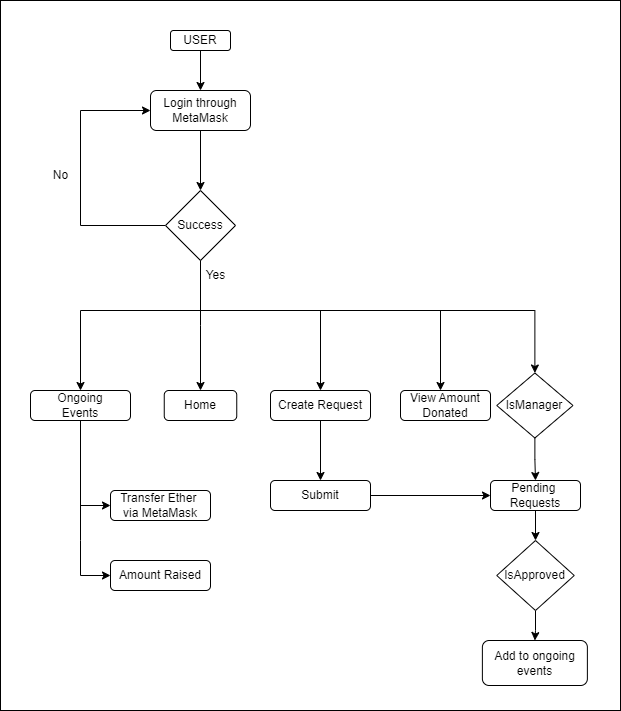

The diagram above was exported from draw.io. Its source (the exported page's mxGraphModel, read from the mxfile embedded in the PNG):
<mxGraphModel dx="1298" dy="1784" grid="1" gridSize="10" guides="1" tooltips="1" connect="1" arrows="1" fold="1" page="1" pageScale="1" pageWidth="850" pageHeight="1100" math="0" shadow="0">
  <root>
    <mxCell id="0" />
    <mxCell id="1" parent="0" />
    <mxCell id="81D_GM-EYDBkjdpL0Wjx-104" value="" style="rounded=0;whiteSpace=wrap;html=1;" vertex="1" parent="1">
      <mxGeometry x="80" y="-10" width="620" height="710" as="geometry" />
    </mxCell>
    <mxCell id="81D_GM-EYDBkjdpL0Wjx-73" style="edgeStyle=orthogonalEdgeStyle;rounded=0;orthogonalLoop=1;jettySize=auto;html=1;entryX=0.5;entryY=0;entryDx=0;entryDy=0;" edge="1" parent="1" source="81D_GM-EYDBkjdpL0Wjx-74" target="81D_GM-EYDBkjdpL0Wjx-76">
      <mxGeometry relative="1" as="geometry" />
    </mxCell>
    <mxCell id="81D_GM-EYDBkjdpL0Wjx-74" value="USER" style="rounded=1;whiteSpace=wrap;html=1;" vertex="1" parent="1">
      <mxGeometry x="250" y="20" width="60" height="20" as="geometry" />
    </mxCell>
    <mxCell id="81D_GM-EYDBkjdpL0Wjx-75" value="" style="edgeStyle=orthogonalEdgeStyle;rounded=0;orthogonalLoop=1;jettySize=auto;html=1;" edge="1" parent="1" source="81D_GM-EYDBkjdpL0Wjx-76" target="81D_GM-EYDBkjdpL0Wjx-83">
      <mxGeometry relative="1" as="geometry" />
    </mxCell>
    <mxCell id="81D_GM-EYDBkjdpL0Wjx-76" value="Login through MetaMask" style="rounded=1;whiteSpace=wrap;html=1;" vertex="1" parent="1">
      <mxGeometry x="230" y="80" width="100" height="40" as="geometry" />
    </mxCell>
    <mxCell id="81D_GM-EYDBkjdpL0Wjx-77" style="edgeStyle=orthogonalEdgeStyle;rounded=0;orthogonalLoop=1;jettySize=auto;html=1;entryX=0;entryY=0.5;entryDx=0;entryDy=0;exitX=0;exitY=0.5;exitDx=0;exitDy=0;" edge="1" parent="1" source="81D_GM-EYDBkjdpL0Wjx-83" target="81D_GM-EYDBkjdpL0Wjx-76">
      <mxGeometry relative="1" as="geometry">
        <Array as="points">
          <mxPoint x="160" y="215" />
          <mxPoint x="160" y="100" />
        </Array>
      </mxGeometry>
    </mxCell>
    <mxCell id="81D_GM-EYDBkjdpL0Wjx-78" style="edgeStyle=orthogonalEdgeStyle;rounded=0;orthogonalLoop=1;jettySize=auto;html=1;" edge="1" parent="1" source="81D_GM-EYDBkjdpL0Wjx-83" target="81D_GM-EYDBkjdpL0Wjx-85">
      <mxGeometry relative="1" as="geometry" />
    </mxCell>
    <mxCell id="81D_GM-EYDBkjdpL0Wjx-79" style="edgeStyle=orthogonalEdgeStyle;rounded=0;orthogonalLoop=1;jettySize=auto;html=1;exitX=0.5;exitY=1;exitDx=0;exitDy=0;" edge="1" parent="1" source="81D_GM-EYDBkjdpL0Wjx-83" target="81D_GM-EYDBkjdpL0Wjx-91">
      <mxGeometry relative="1" as="geometry">
        <Array as="points">
          <mxPoint x="280" y="300" />
          <mxPoint x="520" y="300" />
        </Array>
      </mxGeometry>
    </mxCell>
    <mxCell id="81D_GM-EYDBkjdpL0Wjx-80" style="edgeStyle=orthogonalEdgeStyle;rounded=0;orthogonalLoop=1;jettySize=auto;html=1;" edge="1" parent="1" source="81D_GM-EYDBkjdpL0Wjx-83" target="81D_GM-EYDBkjdpL0Wjx-88">
      <mxGeometry relative="1" as="geometry">
        <Array as="points">
          <mxPoint x="280" y="300" />
          <mxPoint x="160" y="300" />
        </Array>
      </mxGeometry>
    </mxCell>
    <mxCell id="81D_GM-EYDBkjdpL0Wjx-81" style="edgeStyle=orthogonalEdgeStyle;rounded=0;orthogonalLoop=1;jettySize=auto;html=1;entryX=0.5;entryY=0;entryDx=0;entryDy=0;" edge="1" parent="1" source="81D_GM-EYDBkjdpL0Wjx-83" target="81D_GM-EYDBkjdpL0Wjx-90">
      <mxGeometry relative="1" as="geometry">
        <Array as="points">
          <mxPoint x="280" y="300" />
          <mxPoint x="400" y="300" />
        </Array>
      </mxGeometry>
    </mxCell>
    <mxCell id="81D_GM-EYDBkjdpL0Wjx-82" style="edgeStyle=orthogonalEdgeStyle;rounded=0;orthogonalLoop=1;jettySize=auto;html=1;entryX=0.5;entryY=0;entryDx=0;entryDy=0;" edge="1" parent="1" source="81D_GM-EYDBkjdpL0Wjx-83" target="81D_GM-EYDBkjdpL0Wjx-94">
      <mxGeometry relative="1" as="geometry">
        <Array as="points">
          <mxPoint x="280" y="300" />
          <mxPoint x="614" y="300" />
        </Array>
      </mxGeometry>
    </mxCell>
    <mxCell id="81D_GM-EYDBkjdpL0Wjx-83" value="Success" style="rhombus;whiteSpace=wrap;html=1;" vertex="1" parent="1">
      <mxGeometry x="245" y="180" width="70" height="70" as="geometry" />
    </mxCell>
    <mxCell id="81D_GM-EYDBkjdpL0Wjx-84" value="No" style="text;html=1;align=center;verticalAlign=middle;resizable=0;points=[];autosize=1;strokeColor=none;fillColor=none;" vertex="1" parent="1">
      <mxGeometry x="120" y="150" width="40" height="30" as="geometry" />
    </mxCell>
    <mxCell id="81D_GM-EYDBkjdpL0Wjx-85" value="Home&lt;br&gt;" style="rounded=1;whiteSpace=wrap;html=1;" vertex="1" parent="1">
      <mxGeometry x="243.75" y="380" width="72.5" height="30" as="geometry" />
    </mxCell>
    <mxCell id="81D_GM-EYDBkjdpL0Wjx-86" style="edgeStyle=orthogonalEdgeStyle;rounded=0;orthogonalLoop=1;jettySize=auto;html=1;entryX=0;entryY=0.5;entryDx=0;entryDy=0;" edge="1" parent="1" source="81D_GM-EYDBkjdpL0Wjx-88" target="81D_GM-EYDBkjdpL0Wjx-97">
      <mxGeometry relative="1" as="geometry">
        <Array as="points">
          <mxPoint x="160" y="495" />
        </Array>
      </mxGeometry>
    </mxCell>
    <mxCell id="81D_GM-EYDBkjdpL0Wjx-87" value="" style="edgeStyle=orthogonalEdgeStyle;rounded=0;orthogonalLoop=1;jettySize=auto;html=1;entryX=0;entryY=0.5;entryDx=0;entryDy=0;" edge="1" parent="1" source="81D_GM-EYDBkjdpL0Wjx-88" target="81D_GM-EYDBkjdpL0Wjx-102">
      <mxGeometry relative="1" as="geometry">
        <Array as="points">
          <mxPoint x="160" y="530" />
          <mxPoint x="160" y="530" />
        </Array>
      </mxGeometry>
    </mxCell>
    <mxCell id="81D_GM-EYDBkjdpL0Wjx-88" value="Ongoing&lt;br&gt;Events" style="rounded=1;whiteSpace=wrap;html=1;" vertex="1" parent="1">
      <mxGeometry x="110" y="380" width="100" height="30" as="geometry" />
    </mxCell>
    <mxCell id="81D_GM-EYDBkjdpL0Wjx-89" value="" style="edgeStyle=orthogonalEdgeStyle;rounded=0;orthogonalLoop=1;jettySize=auto;html=1;" edge="1" parent="1" source="81D_GM-EYDBkjdpL0Wjx-90" target="81D_GM-EYDBkjdpL0Wjx-99">
      <mxGeometry relative="1" as="geometry" />
    </mxCell>
    <mxCell id="81D_GM-EYDBkjdpL0Wjx-90" value="Create Request" style="rounded=1;whiteSpace=wrap;html=1;" vertex="1" parent="1">
      <mxGeometry x="350" y="380" width="100" height="30" as="geometry" />
    </mxCell>
    <mxCell id="81D_GM-EYDBkjdpL0Wjx-91" value="View Amount Donated" style="rounded=1;whiteSpace=wrap;html=1;" vertex="1" parent="1">
      <mxGeometry x="480" y="380" width="90" height="30" as="geometry" />
    </mxCell>
    <mxCell id="81D_GM-EYDBkjdpL0Wjx-92" value="Yes&lt;br&gt;" style="text;html=1;align=center;verticalAlign=middle;resizable=0;points=[];autosize=1;strokeColor=none;fillColor=none;" vertex="1" parent="1">
      <mxGeometry x="275" y="250" width="40" height="30" as="geometry" />
    </mxCell>
    <mxCell id="81D_GM-EYDBkjdpL0Wjx-93" style="edgeStyle=orthogonalEdgeStyle;rounded=0;orthogonalLoop=1;jettySize=auto;html=1;entryX=0.5;entryY=0;entryDx=0;entryDy=0;exitX=0.5;exitY=1;exitDx=0;exitDy=0;" edge="1" parent="1" source="81D_GM-EYDBkjdpL0Wjx-94" target="81D_GM-EYDBkjdpL0Wjx-96">
      <mxGeometry relative="1" as="geometry" />
    </mxCell>
    <mxCell id="81D_GM-EYDBkjdpL0Wjx-94" value="IsManager" style="rhombus;whiteSpace=wrap;html=1;" vertex="1" parent="1">
      <mxGeometry x="576.25" y="362.5" width="76.25" height="65" as="geometry" />
    </mxCell>
    <mxCell id="81D_GM-EYDBkjdpL0Wjx-95" style="edgeStyle=orthogonalEdgeStyle;rounded=0;orthogonalLoop=1;jettySize=auto;html=1;entryX=0.5;entryY=0;entryDx=0;entryDy=0;" edge="1" parent="1" source="81D_GM-EYDBkjdpL0Wjx-96" target="81D_GM-EYDBkjdpL0Wjx-101">
      <mxGeometry relative="1" as="geometry">
        <mxPoint x="615" y="549.9999999999999" as="targetPoint" />
      </mxGeometry>
    </mxCell>
    <mxCell id="81D_GM-EYDBkjdpL0Wjx-96" value="Pending&amp;nbsp;&lt;br&gt;Requests" style="rounded=1;whiteSpace=wrap;html=1;" vertex="1" parent="1">
      <mxGeometry x="570" y="470" width="90" height="30" as="geometry" />
    </mxCell>
    <mxCell id="81D_GM-EYDBkjdpL0Wjx-97" value="Transfer Ether&amp;nbsp;&lt;br&gt;via MetaMask" style="rounded=1;whiteSpace=wrap;html=1;" vertex="1" parent="1">
      <mxGeometry x="190" y="480" width="100" height="30" as="geometry" />
    </mxCell>
    <mxCell id="81D_GM-EYDBkjdpL0Wjx-98" style="edgeStyle=orthogonalEdgeStyle;rounded=0;orthogonalLoop=1;jettySize=auto;html=1;entryX=0;entryY=0.5;entryDx=0;entryDy=0;" edge="1" parent="1" source="81D_GM-EYDBkjdpL0Wjx-99" target="81D_GM-EYDBkjdpL0Wjx-96">
      <mxGeometry relative="1" as="geometry" />
    </mxCell>
    <mxCell id="81D_GM-EYDBkjdpL0Wjx-99" value="Submit" style="whiteSpace=wrap;html=1;rounded=1;" vertex="1" parent="1">
      <mxGeometry x="350" y="470" width="100" height="30" as="geometry" />
    </mxCell>
    <mxCell id="81D_GM-EYDBkjdpL0Wjx-100" value="" style="edgeStyle=orthogonalEdgeStyle;rounded=0;orthogonalLoop=1;jettySize=auto;html=1;" edge="1" parent="1" source="81D_GM-EYDBkjdpL0Wjx-101" target="81D_GM-EYDBkjdpL0Wjx-103">
      <mxGeometry relative="1" as="geometry" />
    </mxCell>
    <mxCell id="81D_GM-EYDBkjdpL0Wjx-101" value="IsApproved" style="rhombus;whiteSpace=wrap;html=1;" vertex="1" parent="1">
      <mxGeometry x="576.25" y="530" width="77.5" height="70" as="geometry" />
    </mxCell>
    <mxCell id="81D_GM-EYDBkjdpL0Wjx-102" value="Amount Raised" style="whiteSpace=wrap;html=1;rounded=1;" vertex="1" parent="1">
      <mxGeometry x="190" y="550" width="100" height="30" as="geometry" />
    </mxCell>
    <mxCell id="81D_GM-EYDBkjdpL0Wjx-103" value="Add to ongoing events" style="rounded=1;whiteSpace=wrap;html=1;" vertex="1" parent="1">
      <mxGeometry x="561.88" y="630" width="105" height="45" as="geometry" />
    </mxCell>
  </root>
</mxGraphModel>